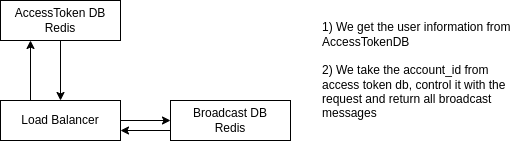

The diagram above was exported from draw.io. Its source (the exported page's mxGraphModel, read from the mxfile embedded in the PNG):
<mxGraphModel dx="1198" dy="1026" grid="1" gridSize="10" guides="1" tooltips="1" connect="1" arrows="1" fold="1" page="1" pageScale="1" pageWidth="850" pageHeight="1100" math="0" shadow="0">
  <root>
    <mxCell id="0" />
    <mxCell id="1" parent="0" />
    <mxCell id="ohwn-1yWHq0novEwjFCA-7" style="edgeStyle=orthogonalEdgeStyle;rounded=0;orthogonalLoop=1;jettySize=auto;html=1;exitX=0.25;exitY=0;exitDx=0;exitDy=0;entryX=0.25;entryY=1;entryDx=0;entryDy=0;" edge="1" parent="1" source="ohwn-1yWHq0novEwjFCA-1" target="ohwn-1yWHq0novEwjFCA-2">
      <mxGeometry relative="1" as="geometry" />
    </mxCell>
    <mxCell id="ohwn-1yWHq0novEwjFCA-9" style="edgeStyle=orthogonalEdgeStyle;rounded=0;orthogonalLoop=1;jettySize=auto;html=1;entryX=0;entryY=0.5;entryDx=0;entryDy=0;" edge="1" parent="1" source="ohwn-1yWHq0novEwjFCA-1" target="ohwn-1yWHq0novEwjFCA-5">
      <mxGeometry relative="1" as="geometry" />
    </mxCell>
    <mxCell id="ohwn-1yWHq0novEwjFCA-1" value="Load Balancer" style="rounded=0;whiteSpace=wrap;html=1;" vertex="1" parent="1">
      <mxGeometry x="40" y="140" width="120" height="40" as="geometry" />
    </mxCell>
    <mxCell id="ohwn-1yWHq0novEwjFCA-4" style="edgeStyle=orthogonalEdgeStyle;rounded=0;orthogonalLoop=1;jettySize=auto;html=1;entryX=0.5;entryY=0;entryDx=0;entryDy=0;" edge="1" parent="1" source="ohwn-1yWHq0novEwjFCA-2" target="ohwn-1yWHq0novEwjFCA-1">
      <mxGeometry relative="1" as="geometry" />
    </mxCell>
    <mxCell id="ohwn-1yWHq0novEwjFCA-2" value="AccessToken DB&lt;br&gt;Redis" style="rounded=0;whiteSpace=wrap;html=1;" vertex="1" parent="1">
      <mxGeometry x="40" y="40" width="120" height="40" as="geometry" />
    </mxCell>
    <mxCell id="ohwn-1yWHq0novEwjFCA-10" style="edgeStyle=orthogonalEdgeStyle;rounded=0;orthogonalLoop=1;jettySize=auto;html=1;exitX=0;exitY=0.75;exitDx=0;exitDy=0;entryX=1;entryY=0.75;entryDx=0;entryDy=0;" edge="1" parent="1" source="ohwn-1yWHq0novEwjFCA-5" target="ohwn-1yWHq0novEwjFCA-1">
      <mxGeometry relative="1" as="geometry" />
    </mxCell>
    <mxCell id="ohwn-1yWHq0novEwjFCA-5" value="Broadcast DB&lt;br&gt;Redis" style="rounded=0;whiteSpace=wrap;html=1;" vertex="1" parent="1">
      <mxGeometry x="210" y="140" width="120" height="40" as="geometry" />
    </mxCell>
    <mxCell id="ohwn-1yWHq0novEwjFCA-11" value="1) We get the user information from AccessTokenDB&lt;br&gt;&lt;br&gt;&lt;div style=&quot;&quot;&gt;&lt;span style=&quot;background-color: initial;&quot;&gt;2) We take the account_id from access token db, control it with the request and return all broadcast messages&lt;/span&gt;&lt;/div&gt;" style="text;html=1;strokeColor=none;fillColor=none;align=left;verticalAlign=middle;whiteSpace=wrap;rounded=0;" vertex="1" parent="1">
      <mxGeometry x="360" y="40" width="200" height="140" as="geometry" />
    </mxCell>
  </root>
</mxGraphModel>